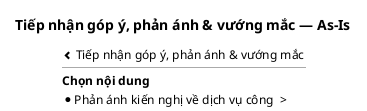

The diagram above was rendered by PlantUML. Its source (embedded in the PNG):
@startsalt
title Tiếp nhận góp ý, phản ánh & vướng mắc — As-Is
{
<&chevron-left> Tiếp nhận góp ý, phản ánh & vướng mắc
  --
  <b>Chọn nội dung</b>
  * Phản ánh kiến nghị về dịch vụ công  >
}
@endsalt